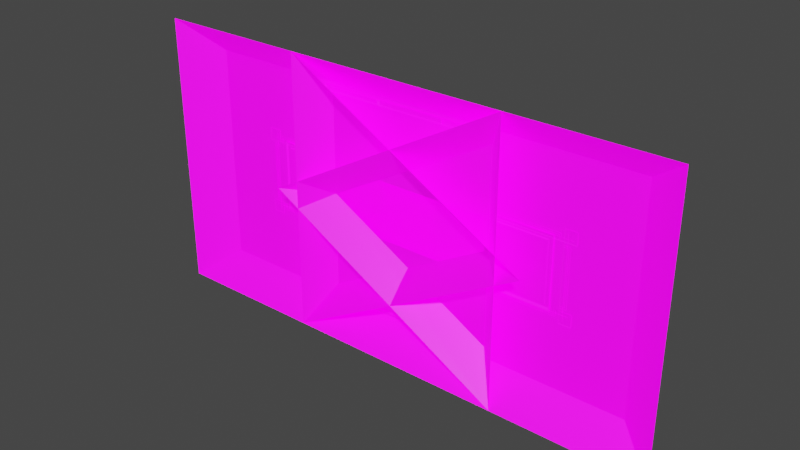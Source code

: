 # Source: menu-plates.blend  (saved by Blender 3.3.6; exported with 4.5.12 LTS)
import bpy
from mathutils import Matrix  # noqa: F401  (used for matrix-valued properties, if any)

bpy.ops.wm.read_factory_settings(use_empty=True)
scene = bpy.context.scene
scene.name = 'Scene'

# ---- collections
col_collection = bpy.data.collections.new('Collection'); scene.collection.children.link(col_collection)

# ---- images (referenced by path relative to the original .blend; pixels are not part of the script)
import os
ASSET_DIR = os.environ.get("B2B_ASSET_DIR", "")  # directory of the original .blend (textures are referenced by path, not embedded)
HERE = os.path.dirname(os.path.abspath(__file__))  # packed textures are extracted next to this script under _unpacked/

def load_image(name, relpath, width, height, colorspace="sRGB"):
    """Load a texture the original file referenced (path relative to the .blend, or extracted next to this script)."""
    p = next((c for c in (os.path.join(HERE, relpath), os.path.join(ASSET_DIR, relpath)) if relpath and os.path.exists(c)), "")
    if p:
        img = bpy.data.images.load(p, check_existing=True)
        img.name = name
    else:  # same state as the original file: an image datablock whose file is absent (Cycles renders it pink)
        img = bpy.data.images.new(name, width, height)
        img.source = "FILE"
        img.filepath = "//" + (relpath or name)
    img.colorspace_settings.name = colorspace
    return img
img_palette_color_png = load_image('palette_color.png', 'palette_color.png', 1024, 1024, 'sRGB')
img_palette_emission_png = load_image('palette_emission.png', 'palette_emission.png', 1024, 1024, 'sRGB')
img_palette_color_png_003 = load_image('palette_color.png.003', 'palette_color.png', 1024, 1024, 'sRGB')
img_palette_emission_png_003 = load_image('palette_emission.png.003', 'palette_emission.png', 1024, 1024, 'sRGB')
img_palette_color_png_004 = load_image('palette_color.png.004', 'palette_color.png', 1024, 1024, 'sRGB')
img_palette_emission_png_004 = load_image('palette_emission.png.004', 'palette_emission.png', 1024, 1024, 'sRGB')
img_palette_color_png_005 = load_image('palette_color.png.005', 'palette_color.png', 1024, 1024, 'sRGB')
img_palette_emission_png_005 = load_image('palette_emission.png.005', 'palette_emission.png', 1024, 1024, 'sRGB')
img_palette_color_png_006 = load_image('palette_color.png.006', 'palette_color.png', 1024, 1024, 'sRGB')
img_palette_emission_png_006 = load_image('palette_emission.png.006', 'palette_emission.png', 1024, 1024, 'sRGB')
img_palette_color_png_007 = load_image('palette_color.png.007', 'palette_color.png', 1024, 1024, 'sRGB')
img_palette_emission_png_007 = load_image('palette_emission.png.007', 'palette_emission.png', 1024, 1024, 'sRGB')

# ---- materials (node trees are filled in below, after node groups)
mat_material_005 = bpy.data.materials.new('Material.005')
mat_material_005.alpha_threshold = 0.0
mat_material_005.use_transparent_shadow = False
mat_material_005.roughness = 0.5
mat_material_005.line_color = (0.0, 0.0, 0.0, 1.0)
mat_material_003 = bpy.data.materials.new('Material.003')
mat_material_003.use_transparent_shadow = False
mat_material_004 = bpy.data.materials.new('Material.004')
mat_material_004.use_transparent_shadow = False
mat_material_007 = bpy.data.materials.new('Material.007')
mat_material_007.use_transparent_shadow = False
mat_material_006 = bpy.data.materials.new('Material.006')
mat_material_006.use_transparent_shadow = False
mat_material = bpy.data.materials.new('Material')
mat_material.use_transparent_shadow = False
mat_material_001 = bpy.data.materials.new('Material.001')
mat_material_001.use_transparent_shadow = False

# ---- material node trees
mat_material_005.use_nodes = True; mat_material_005.node_tree.nodes.clear()
_N = mat_material_005.node_tree.nodes; _L = mat_material_005.node_tree.links
n0 = _N.new('ShaderNodeOutputMaterial'); n0.name = 'Material Output'; n0.location = (300, 300)
n1 = _N.new('ShaderNodeBsdfPrincipled'); n1.name = 'Principled BSDF'; n1.location = (10, 300)
n1.distribution = 'GGX'
n1.subsurface_method = 'RANDOM_WALK_SKIN'
n1.inputs[3].default_value = 1.45
n1.inputs[28].default_value = 1.0
n2 = _N.new('ShaderNodeTexImage'); n2.name = 'Image Texture'; n2.location = (-483, 235)
n2.image = img_palette_color_png
n2.interpolation = 'Closest'
n3 = _N.new('ShaderNodeTexImage'); n3.name = 'Image Texture.001'; n3.location = (-479, -95)
n3.image = img_palette_emission_png
n3.interpolation = 'Closest'
_L.new(n1.outputs[0], n0.inputs[0])
_L.new(n2.outputs[0], n1.inputs[0])
_L.new(n3.outputs[0], n1.inputs[27])
n0.is_active_output = True
mat_material_003.use_nodes = True; mat_material_003.node_tree.nodes.clear()
_N = mat_material_003.node_tree.nodes; _L = mat_material_003.node_tree.links
n0 = _N.new('ShaderNodeBsdfPrincipled'); n0.name = 'Principled BSDF'; n0.location = (10, 300)
n0.distribution = 'GGX'
n0.subsurface_method = 'RANDOM_WALK_SKIN'
n0.inputs[3].default_value = 1.45
n0.inputs[28].default_value = 1.0
n1 = _N.new('ShaderNodeOutputMaterial'); n1.name = 'Material Output'; n1.location = (300, 300)
n2 = _N.new('ShaderNodeTexImage'); n2.name = 'Image Texture'; n2.location = (-400, 115)
n2.image = img_palette_color_png
n2.interpolation = 'Closest'
n3 = _N.new('ShaderNodeTexImage'); n3.name = 'Image Texture.001'; n3.location = (-401, -210)
n3.image = img_palette_emission_png
n3.interpolation = 'Closest'
_L.new(n0.outputs[0], n1.inputs[0])
_L.new(n3.outputs[0], n0.inputs[27])
_L.new(n2.outputs[0], n0.inputs[0])
n1.is_active_output = True
mat_material_004.use_nodes = True; mat_material_004.node_tree.nodes.clear()
_N = mat_material_004.node_tree.nodes; _L = mat_material_004.node_tree.links
n0 = _N.new('ShaderNodeBsdfPrincipled'); n0.name = 'Principled BSDF'; n0.location = (10, 300)
n0.distribution = 'GGX'
n0.subsurface_method = 'RANDOM_WALK_SKIN'
n0.inputs[3].default_value = 1.45
n0.inputs[28].default_value = 1.0
n1 = _N.new('ShaderNodeOutputMaterial'); n1.name = 'Material Output'; n1.location = (300, 300)
n2 = _N.new('ShaderNodeTexImage'); n2.name = 'Image Texture'; n2.location = (-400, 115)
n2.image = img_palette_color_png_003
n2.interpolation = 'Closest'
n3 = _N.new('ShaderNodeTexImage'); n3.name = 'Image Texture.001'; n3.location = (-401, -210)
n3.image = img_palette_emission_png_003
n3.interpolation = 'Closest'
_L.new(n0.outputs[0], n1.inputs[0])
_L.new(n3.outputs[0], n0.inputs[27])
_L.new(n2.outputs[0], n0.inputs[0])
n1.is_active_output = True
mat_material_007.use_nodes = True; mat_material_007.node_tree.nodes.clear()
_N = mat_material_007.node_tree.nodes; _L = mat_material_007.node_tree.links
n0 = _N.new('ShaderNodeBsdfPrincipled'); n0.name = 'Principled BSDF'; n0.location = (10, 300)
n0.distribution = 'GGX'
n0.subsurface_method = 'RANDOM_WALK_SKIN'
n0.inputs[3].default_value = 1.45
n0.inputs[28].default_value = 1.0
n1 = _N.new('ShaderNodeOutputMaterial'); n1.name = 'Material Output'; n1.location = (300, 300)
n2 = _N.new('ShaderNodeTexImage'); n2.name = 'Image Texture'; n2.location = (-400, 115)
n2.image = img_palette_color_png_004
n2.interpolation = 'Closest'
n3 = _N.new('ShaderNodeTexImage'); n3.name = 'Image Texture.001'; n3.location = (-401, -210)
n3.image = img_palette_emission_png_004
n3.interpolation = 'Closest'
_L.new(n0.outputs[0], n1.inputs[0])
_L.new(n3.outputs[0], n0.inputs[27])
_L.new(n2.outputs[0], n0.inputs[0])
n1.is_active_output = True
mat_material_006.use_nodes = True; mat_material_006.node_tree.nodes.clear()
_N = mat_material_006.node_tree.nodes; _L = mat_material_006.node_tree.links
n0 = _N.new('ShaderNodeBsdfPrincipled'); n0.name = 'Principled BSDF'; n0.location = (10, 300)
n0.distribution = 'GGX'
n0.subsurface_method = 'RANDOM_WALK_SKIN'
n0.inputs[3].default_value = 1.45
n0.inputs[28].default_value = 1.0
n1 = _N.new('ShaderNodeOutputMaterial'); n1.name = 'Material Output'; n1.location = (300, 300)
n2 = _N.new('ShaderNodeTexImage'); n2.name = 'Image Texture'; n2.location = (-400, 115)
n2.image = img_palette_color_png_005
n2.interpolation = 'Closest'
n3 = _N.new('ShaderNodeTexImage'); n3.name = 'Image Texture.001'; n3.location = (-401, -210)
n3.image = img_palette_emission_png_005
n3.interpolation = 'Closest'
_L.new(n0.outputs[0], n1.inputs[0])
_L.new(n3.outputs[0], n0.inputs[27])
_L.new(n2.outputs[0], n0.inputs[0])
n1.is_active_output = True
mat_material.use_nodes = True; mat_material.node_tree.nodes.clear()
_N = mat_material.node_tree.nodes; _L = mat_material.node_tree.links
n0 = _N.new('ShaderNodeBsdfPrincipled'); n0.name = 'Principled BSDF'; n0.location = (10, 300)
n0.distribution = 'GGX'
n0.subsurface_method = 'RANDOM_WALK_SKIN'
n0.inputs[3].default_value = 1.45
n0.inputs[28].default_value = 1.0
n1 = _N.new('ShaderNodeOutputMaterial'); n1.name = 'Material Output'; n1.location = (300, 300)
n2 = _N.new('ShaderNodeTexImage'); n2.name = 'Image Texture'; n2.location = (-400, 115)
n2.image = img_palette_color_png_006
n2.interpolation = 'Closest'
n3 = _N.new('ShaderNodeTexImage'); n3.name = 'Image Texture.001'; n3.location = (-401, -210)
n3.image = img_palette_emission_png_006
n3.interpolation = 'Closest'
_L.new(n0.outputs[0], n1.inputs[0])
_L.new(n3.outputs[0], n0.inputs[27])
_L.new(n2.outputs[0], n0.inputs[0])
n1.is_active_output = True
mat_material_001.use_nodes = True; mat_material_001.node_tree.nodes.clear()
_N = mat_material_001.node_tree.nodes; _L = mat_material_001.node_tree.links
n0 = _N.new('ShaderNodeBsdfPrincipled'); n0.name = 'Principled BSDF'; n0.location = (10, 300)
n0.distribution = 'GGX'
n0.subsurface_method = 'RANDOM_WALK_SKIN'
n0.inputs[3].default_value = 1.45
n0.inputs[28].default_value = 1.0
n1 = _N.new('ShaderNodeOutputMaterial'); n1.name = 'Material Output'; n1.location = (300, 300)
n2 = _N.new('ShaderNodeTexImage'); n2.name = 'Image Texture'; n2.location = (-400, 115)
n2.image = img_palette_color_png_007
n2.interpolation = 'Closest'
n3 = _N.new('ShaderNodeTexImage'); n3.name = 'Image Texture.001'; n3.location = (-401, -210)
n3.image = img_palette_emission_png_007
n3.interpolation = 'Closest'
_L.new(n0.outputs[0], n1.inputs[0])
_L.new(n3.outputs[0], n0.inputs[27])
_L.new(n2.outputs[0], n0.inputs[0])
n1.is_active_output = True

# ---- world
world_world = bpy.data.worlds.new('World'); scene.world = world_world
world_world.use_nodes = True; world_world.node_tree.nodes.clear()
_N = world_world.node_tree.nodes; _L = world_world.node_tree.links
n0 = _N.new('ShaderNodeOutputWorld'); n0.name = 'World Output'; n0.location = (300, 300)
n1 = _N.new('ShaderNodeBackground'); n1.name = 'Background'; n1.location = (10, 300)
n1.inputs[0].default_value = (0.05088, 0.05088, 0.05088, 1.0)
_L.new(n1.outputs[0], n0.inputs[0])
n0.is_active_output = True
world_world.color = (0.05088, 0.05088, 0.05088)
world_world.use_sun_shadow = False
world_world.sun_shadow_jitter_overblur = 0.0

# ---- meshes
me_cube = bpy.data.meshes.new('Cube')
me_cube.from_pydata([(-1.8, 0.01487, -0.36), (-1.94, 0.01487, -0.36), (-1.84, 0.01487, -0.46), (-1.84, 0.01487, -0.36), (-1.9, 0.01487, -0.46), (-1.9, 0.01487, -0.4), (-1.84, 0.01487, -0.4), (-1.8, 0.01487, -0.4), (-1.94, 0.01487, -0.5), (-1.8, 0.01487, -0.5), (-1.8, 0.01487, 0.36), (-1.8, 0.01487, 0.5), (1.876, 0.01487, 0.33), (-1.9, 0.01487, 0.46), (-1.84, 0.01487, 0.46), (-1.84, 0.01487, 0.4), (-1.84, 0.01487, 0.36), (-1.94, 0.01487, 0.5), (-1.94, 0.01487, 0.36), (1.766, 0.01487, 0.33), (1.94, 0.01487, 0.36), (1.84, 0.01487, 0.46), (1.84, 0.01487, 0.36), (1.9, 0.01487, 0.46), (1.9, 0.01487, 0.4), (1.84, 0.01487, 0.4), (1.8, 0.01487, 0.4), (1.94, 0.01487, 0.5), (1.8, 0.01487, 0.5), (1.8, 0.01487, -0.36), (1.8, 0.01487, -0.5), (1.9, 0.01487, -0.4), (1.766, 0.01487, 0.44), (1.9, 0.01487, -0.46), (1.84, 0.01487, -0.46), (1.84, 0.01487, -0.4), (1.84, 0.01487, -0.36), (1.94, 0.01487, -0.5), (1.94, 0.01487, -0.36), (-1.9, 0.01487, 0.4), (1.8, 0.01487, 0.36), (1.8, 0.01487, -0.4), (1.746, 0.01487, 0.31), (1.856, 0.01487, 0.31), (1.766, 0.01487, -0.33), (1.876, 0.01487, -0.33), (-1.774, 0.01487, -0.33), (1.746, 0.01487, -0.31), (1.856, 0.01487, -0.31), (1.746, 0.01487, -0.42), (-1.884, 0.01487, -0.33), (-1.774, 0.01487, -0.44), (-1.774, 0.01487, 0.44), (1.766, 0.01487, -0.44), (-1.754, 0.01487, -0.31), (-1.864, 0.01487, -0.31), (-1.774, 0.01487, 0.33), (-1.884, 0.01487, 0.33), (-1.754, 0.01487, 0.31), (-1.864, 0.01487, 0.31), (-1.754, 0.01487, 0.42), (-1.754, 0.01487, -0.42), (1.746, 0.01487, 0.42), (1.876, 0.02466, 0.33), (1.766, 0.02466, 0.33), (1.766, 0.02466, 0.44), (1.746, 0.02466, 0.31), (1.856, 0.02466, 0.31), (1.766, 0.02466, -0.33), (1.876, 0.02466, -0.33), (-1.774, 0.02466, -0.33), (1.746, 0.02466, -0.31), (1.856, 0.02466, -0.31), (1.746, 0.02466, -0.42), (-1.884, 0.02466, -0.33), (-1.774, 0.02466, -0.44), (-1.774, 0.02466, 0.44), (1.766, 0.02466, -0.44), (-1.754, 0.02466, -0.31), (-1.864, 0.02466, -0.31), (-1.774, 0.02466, 0.33), (-1.884, 0.02466, 0.33), (-1.754, 0.02466, 0.31), (-1.864, 0.02466, 0.31), (-1.754, 0.02466, 0.42), (-1.754, 0.02466, -0.42), (1.746, 0.02466, 0.42), (-1.94, 0.01487, -0.36), (-1.84, 0.03487, -0.46), (-1.9, 0.03487, -0.46), (-1.9, 0.03487, -0.4), (-1.94, 0.01487, -0.5), (-1.8, 0.01487, -0.5), (-1.8, 0.01487, 0.5), (-1.9, 0.03487, 0.46), (-1.84, 0.03487, 0.46), (-1.94, 0.01487, 0.5), (-1.94, 0.01487, 0.36), (1.94, 0.01487, 0.36), (1.84, 0.03487, 0.46), (1.9, 0.03487, 0.46), (1.9, 0.03487, 0.4), (1.94, 0.01487, 0.5), (1.8, 0.01487, 0.5), (1.8, 0.01487, -0.5), (1.9, 0.03487, -0.4), (1.9, 0.03487, -0.46), (1.84, 0.03487, -0.46), (1.94, 0.01487, -0.5), (1.94, 0.01487, -0.36), (-1.9, 0.03487, 0.4), (1.84, 0.03487, -0.4), (1.9, 0.01487, 0.4), (1.84, 0.03487, 0.4), (-1.9, 0.03487, 0.4), (-1.84, 0.03487, 0.4), (-1.84, 0.03487, -0.4)], [(5, 4), (4, 2), (0, 7), (7, 9), (0, 1), (2, 6), (6, 3), (14, 13), (10, 16), (16, 18), (10, 11), (13, 39), (6, 5), (7, 6), (15, 14), (16, 15), (3, 16), (24, 23), (23, 21), (26, 28), (21, 25), (25, 22), (34, 33), (33, 31), (29, 36), (36, 38), (29, 30), (31, 35), (25, 24), (26, 25), (35, 34), (36, 35), (22, 36), (26, 39), (7, 41), (40, 26), (40, 20), (35, 41), (52, 60), (56, 58), (55, 50), (54, 46), (51, 61), (53, 49), (47, 44), (48, 45), (12, 43), (42, 19), (32, 62), (59, 57), (39, 15), (4, 89), (13, 94), (23, 100), (33, 106), (20, 24), (18, 39), (17, 13), (14, 11), (9, 2), (8, 4), (5, 1), (38, 31), (37, 33), (34, 30), (28, 21), (27, 23), (24, 112), (110, 114)], [(18, 20, 98, 97), (21, 34, 107, 99), (37, 30, 104, 108), (14, 95, 88, 2), (11, 17, 96, 93), (30, 28, 103, 104), (31, 5, 90, 105), (8, 1, 87, 91), (9, 11, 93, 92), (27, 20, 98, 102), (10, 40, 29, 0), (84, 82, 80, 76), (79, 78, 70, 74), (75, 70, 78, 85), (77, 75, 85, 73), (73, 71, 68, 77), (71, 72, 69, 68), (63, 69, 72, 67), (67, 66, 64, 63), (65, 64, 66, 86), (86, 84, 76, 65), (82, 83, 81, 80), (74, 81, 83, 79), (44, 53, 77, 68), (56, 80, 81, 57), (48, 43, 67, 72), (54, 61, 85, 78), (57, 81, 74, 50), (59, 83, 82, 58), (43, 42, 66, 67), (55, 79, 83, 59), (46, 50, 74, 70), (19, 12, 63, 64), (61, 49, 73, 85), (51, 46, 70, 75), (32, 19, 64, 65), (60, 84, 86, 62), (49, 47, 71, 73), (58, 82, 84, 60), (45, 44, 68, 69), (42, 62, 86, 66), (53, 51, 75, 77), (55, 54, 78, 79), (32, 65, 76, 52), (52, 76, 80, 56), (47, 48, 72, 71), (12, 45, 69, 63), (103, 102, 100, 99), (107, 106, 108, 104), (109, 108, 106, 105), (104, 103, 99, 107), (92, 88, 95, 93), (95, 94, 96, 93), (97, 96, 94, 110), (97, 110, 101, 98), (101, 100, 102, 98), (87, 109, 105, 90), (90, 89, 91, 87), (92, 91, 89, 88), (9, 8, 91, 92), (38, 37, 108, 109), (24, 101, 110, 39), (17, 18, 97, 96), (28, 27, 102, 103), (1, 38, 109, 87), (111, 105, 106, 107), (113, 99, 100, 101), (95, 115, 114, 94), (116, 88, 89, 90)])
_uv = me_cube.uv_layers.new(name='UVMap')
_uv.uv.foreach_set('vector', [0.6061, 0.6697, 0.6061, 0.6697, 0.6061, 0.6697, 0.6061, 0.6697, 0.6061, 0.6697, 0.6061, 0.6697, 0.6061, 0.6697, 0.6061, 0.6697, 0.6061, 0.6697, 0.6061, 0.6697, 0.6061, 0.6697, 0.6061, 0.6697, 0.6061, 0.6697, 0.6061, 0.6697, 0.6061, 0.6697, 0.6061, 0.6697, 0.6061, 0.6697, 0.6061, 0.6697, 0.6061, 0.6697, 0.6061, 0.6697, 0.6061, 0.6697, 0.6061, 0.6697, 0.6061, 0.6697, 0.6061, 0.6697, 0.6061, 0.6697, 0.6061, 0.6697, 0.6061, 0.6697, 0.6061, 0.6697, 0.6061, 0.6697, 0.6061, 0.6697, 0.6061, 0.6697, 0.6061, 0.6697, 0.6061, 0.6697, 0.6061, 0.6697, 0.6061, 0.6697, 0.6061, 0.6697, 0.6061, 0.6697, 0.6061, 0.6697, 0.6061, 0.6697, 0.6061, 0.6697, 0.7689, 0.6945, 0.7689, 0.6945, 0.7689, 0.6945, 0.7689, 0.6945, 0.4, 0.8526, 0.4, 0.8526, 0.4, 0.8526, 0.4, 0.8526, 0.4, 0.8526, 0.4, 0.8526, 0.4, 0.8526, 0.4, 0.8526, 0.4, 0.8526, 0.4, 0.8526, 0.4, 0.8526, 0.4, 0.8526, 0.4, 0.8526, 0.4, 0.8526, 0.4, 0.8526, 0.4, 0.8526, 0.4, 0.8526, 0.4, 0.8526, 0.4, 0.8526, 0.4, 0.8526, 0.4, 0.8526, 0.4, 0.8526, 0.4, 0.8526, 0.4, 0.8526, 0.4, 0.8526, 0.4, 0.8526, 0.4, 0.8526, 0.4, 0.8526, 0.4, 0.8526, 0.4, 0.8526, 0.4, 0.8526, 0.4, 0.8526, 0.4, 0.8526, 0.4, 0.8526, 0.4, 0.8526, 0.4, 0.8526, 0.4, 0.8526, 0.4, 0.8526, 0.4, 0.8526, 0.4, 0.8526, 0.4, 0.8526, 0.4, 0.8526, 0.4, 0.8526, 0.4, 0.8526, 0.4, 0.8526, 0.4, 0.8526, 0.4, 0.8526, 0.4, 0.8526, 0.4, 0.8526, 0.4, 0.8526, 0.4, 0.8526, 0.4, 0.8526, 0.4, 0.8526, 0.4, 0.8526, 0.4, 0.8526, 0.4, 0.8526, 0.4, 0.8526, 0.4, 0.8526, 0.4, 0.8526, 0.4, 0.8526, 0.4, 0.8526, 0.4, 0.8526, 0.4, 0.8526, 0.4, 0.8526, 0.4, 0.8526, 0.4, 0.8526, 0.4, 0.8526, 0.4, 0.8526, 0.4, 0.8526, 0.4, 0.8526, 0.4, 0.8526, 0.4, 0.8526, 0.4, 0.8526, 0.4, 0.8526, 0.4, 0.8526, 0.4, 0.8526, 0.4, 0.8526, 0.4, 0.8526, 0.4, 0.8526, 0.4, 0.8526, 0.4, 0.8526, 0.4, 0.8526, 0.4, 0.8526, 0.4, 0.8526, 0.4, 0.8526, 0.4, 0.8526, 0.4, 0.8526, 0.4, 0.8526, 0.4, 0.8526, 0.4, 0.8526, 0.4, 0.8526, 0.4, 0.8526, 0.4, 0.8526, 0.4, 0.8526, 0.4, 0.8526, 0.4, 0.8526, 0.4, 0.8526, 0.4, 0.8526, 0.4, 0.8526, 0.4, 0.8526, 0.4, 0.8526, 0.4, 0.8526, 0.4, 0.8526, 0.4, 0.8526, 0.4, 0.8526, 0.4, 0.8526, 0.4, 0.8526, 0.4, 0.8526, 0.4, 0.8526, 0.4, 0.8526, 0.4, 0.8526, 0.4, 0.8526, 0.4, 0.8526, 0.4, 0.8526, 0.4, 0.8526, 0.4, 0.8526, 0.4, 0.8526, 0.4, 0.8526, 0.4, 0.8526, 0.4, 0.8526, 0.4, 0.8526, 0.4, 0.8526, 0.4, 0.8526, 0.4, 0.8526, 0.4, 0.8526, 0.4, 0.8526, 0.4, 0.8526, 0.4, 0.8526, 0.4, 0.8526, 0.4, 0.8526, 0.4, 0.8526, 0.4, 0.8526, 0.4, 0.8526, 0.4, 0.8526, 0.4, 0.8526, 0.4, 0.8526, 0.4, 0.8526, 0.4, 0.8526, 0.4, 0.8526, 0.4, 0.8526, 0.4, 0.8526, 0.4, 0.8526, 0.4, 0.8526, 0.4, 0.8526, 0.6061, 0.6697, 0.6061, 0.6697, 0.6061, 0.6697, 0.6061, 0.6697, 0.6061, 0.6697, 0.6061, 0.6697, 0.6061, 0.6697, 0.6061, 0.6697, 0.6061, 0.6697, 0.6061, 0.6697, 0.6061, 0.6697, 0.6061, 0.6697, 0.6061, 0.6697, 0.6061, 0.6697, 0.6061, 0.6697, 0.6061, 0.6697, 0.6061, 0.6697, 0.6061, 0.6697, 0.6061, 0.6697, 0.6061, 0.6697, 0.6061, 0.6697, 0.6061, 0.6697, 0.6061, 0.6697, 0.6061, 0.6697, 0.6061, 0.6697, 0.6061, 0.6697, 0.6061, 0.6697, 0.6061, 0.6697, 0.6061, 0.6697, 0.6061, 0.6697, 0.6061, 0.6697, 0.6061, 0.6697, 0.6061, 0.6697, 0.6061, 0.6697, 0.6061, 0.6697, 0.6061, 0.6697, 0.6061, 0.6697, 0.6061, 0.6697, 0.6061, 0.6697, 0.6061, 0.6697, 0.6061, 0.6697, 0.6061, 0.6697, 0.6061, 0.6697, 0.6061, 0.6697, 0.6061, 0.6697, 0.6061, 0.6697, 0.6061, 0.6697, 0.6061, 0.6697, 0.6061, 0.6697, 0.6061, 0.6697, 0.6061, 0.6697, 0.6061, 0.6697, 0.6061, 0.6697, 0.6061, 0.6697, 0.6061, 0.6697, 0.6061, 0.6697, 0.6061, 0.6697, 0.6061, 0.6697, 0.6061, 0.6697, 0.6061, 0.6697, 0.6061, 0.6697, 0.6061, 0.6697, 0.6061, 0.6697, 0.6061, 0.6697, 0.6061, 0.6697, 0.6061, 0.6697, 0.6061, 0.6697, 0.6061, 0.6697, 0.6061, 0.6697, 0.6061, 0.6697, 0.6061, 0.6697, 0.6061, 0.6697, 0.01938, 0.1488, 0.01938, 0.1488, 0.01938, 0.1488, 0.01938, 0.1488, 0.01938, 0.1488, 0.01938, 0.1488, 0.01938, 0.1488, 0.01938, 0.1488, 0.01938, 0.1488, 0.01938, 0.1488, 0.01938, 0.1488, 0.01938, 0.1488, 0.01938, 0.1488, 0.01938, 0.1488, 0.01938, 0.1488, 0.01938, 0.1488])
me_cube.materials.append(mat_material_005)
me_cube.use_mirror_vertex_groups = False
me_cube.update()
me_plane = bpy.data.meshes.new('Plane')
me_plane.from_pydata([(-1.038, -1.133, 0.0001804), (0.9823, -1.133, 4.657e-09), (-1.038, 1.132, 0.0001804), (0.9823, 1.133, -4.657e-09), (-1.055, 1.151, -0.03567), (0.9993, -1.151, -0.03585), (0.9993, 1.151, -0.03585), (-1.055, -1.152, -0.03567), (-1.1, 1.2, -5.245e-08), (-1.1, -1.201, -4.314e-08), (1.044, -1.201, -0.0001804), (1.044, 1.201, -0.0001805)], [], [(0, 2, 3, 1), (3, 2, 4, 6), (0, 1, 5, 7), (1, 3, 6, 5), (2, 0, 7, 4), (5, 6, 11, 10), (4, 7, 9, 8), (6, 4, 8, 11), (7, 5, 10, 9)])
_uv = me_plane.uv_layers.new(name='UVMap')
_uv.uv.foreach_set('vector', [0.7635, 0.7015, 0.7635, 0.7015, 0.7635, 0.7015, 0.7635, 0.7015, 0.05044, 0.5806, 0.05044, 0.5806, 0.05044, 0.5806, 0.05044, 0.5806, 0.05044, 0.5806, 0.05044, 0.5806, 0.05044, 0.5806, 0.05044, 0.5806, 0.05044, 0.5806, 0.05044, 0.5806, 0.05044, 0.5806, 0.05044, 0.5806, 0.05044, 0.5806, 0.05044, 0.5806, 0.05044, 0.5806, 0.05044, 0.5806, 0.3915, 0.8627, 0.3915, 0.8627, 0.3915, 0.8627, 0.3915, 0.8627, 0.3915, 0.8627, 0.3915, 0.8627, 0.3915, 0.8627, 0.3915, 0.8627, 0.3915, 0.8627, 0.3915, 0.8627, 0.3915, 0.8627, 0.3915, 0.8627, 0.3915, 0.8627, 0.3915, 0.8627, 0.3915, 0.8627, 0.3915, 0.8627])
me_plane.materials.append(mat_material_003)
me_plane.update()
me_plane_001 = bpy.data.meshes.new('Plane.001')
me_plane_001.from_pydata([(-1.638, -0.3322, 0.0001805), (1.638, -0.3322, 0.0001805), (-1.638, 0.3322, 0.0001804), (1.638, 0.3322, 0.0001804), (-1.663, 0.3526, -0.03567), (1.663, -0.3526, -0.03567), (1.663, 0.3526, -0.03567), (-1.663, -0.3526, -0.03567), (-1.7, 0.4, -1.748e-08), (-1.7, -0.4, 1.769e-08), (1.7, -0.4, 1.769e-08), (1.7, 0.4, -1.748e-08)], [], [(0, 2, 3, 1), (3, 2, 4, 6), (0, 1, 5, 7), (1, 3, 6, 5), (2, 0, 7, 4), (5, 6, 11, 10), (4, 7, 9, 8), (6, 4, 8, 11), (7, 5, 10, 9)])
_uv = me_plane_001.uv_layers.new(name='UVMap')
_uv.uv.foreach_set('vector', [0.7635, 0.7015, 0.7635, 0.7015, 0.7635, 0.7015, 0.7635, 0.7015, 0.07525, 0.345, 0.07525, 0.345, 0.07525, 0.345, 0.07525, 0.345, 0.07525, 0.345, 0.07525, 0.345, 0.07525, 0.345, 0.07525, 0.345, 0.07525, 0.345, 0.07525, 0.345, 0.07525, 0.345, 0.07525, 0.345, 0.07525, 0.345, 0.07525, 0.345, 0.07525, 0.345, 0.07525, 0.345, 0.3915, 0.8937, 0.3915, 0.8937, 0.3915, 0.8937, 0.3915, 0.8937, 0.3915, 0.8937, 0.3915, 0.8937, 0.3915, 0.8937, 0.3915, 0.8937, 0.3915, 0.8937, 0.3915, 0.8937, 0.3915, 0.8937, 0.3915, 0.8937, 0.3915, 0.8937, 0.3915, 0.8937, 0.3915, 0.8937, 0.3915, 0.8937])
me_plane_001.materials.append(mat_material_003)
me_plane_001.update()
me_plane_002 = bpy.data.meshes.new('Plane.002')
me_plane_002.from_pydata([(-0.3382, -1.133, 0.0001804), (0.3382, -1.133, 0.0001804), (-0.3382, 1.132, 0.0001804), (0.3382, 1.132, 0.0001804), (-0.3551, 1.151, -0.03567), (0.3551, -1.152, -0.03567), (0.3551, 1.151, -0.03567), (-0.3551, -1.152, -0.03567), (-0.4, 1.2, -5.245e-08), (-0.4, -1.201, -4.314e-08), (0.4, -1.201, -4.313e-08), (0.4, 1.2, -5.245e-08)], [], [(0, 2, 3, 1), (3, 2, 4, 6), (0, 1, 5, 7), (1, 3, 6, 5), (2, 0, 7, 4), (5, 6, 11, 10), (4, 7, 9, 8), (6, 4, 8, 11), (7, 5, 10, 9)])
_uv = me_plane_002.uv_layers.new(name='UVMap')
_uv.uv.foreach_set('vector', [0.7635, 0.7015, 0.7635, 0.7015, 0.7635, 0.7015, 0.7635, 0.7015, 0.05044, 0.1435, 0.05044, 0.1435, 0.05044, 0.1435, 0.05044, 0.1435, 0.05044, 0.1435, 0.05044, 0.1435, 0.05044, 0.1435, 0.05044, 0.1435, 0.05044, 0.1435, 0.05044, 0.1435, 0.05044, 0.1435, 0.05044, 0.1435, 0.05044, 0.1435, 0.05044, 0.1435, 0.05044, 0.1435, 0.05044, 0.1435, 0.3915, 0.8627, 0.3915, 0.8627, 0.3915, 0.8627, 0.3915, 0.8627, 0.3915, 0.8627, 0.3915, 0.8627, 0.3915, 0.8627, 0.3915, 0.8627, 0.3915, 0.8627, 0.3915, 0.8627, 0.3915, 0.8627, 0.3915, 0.8627, 0.3915, 0.8627, 0.3915, 0.8627, 0.3915, 0.8627, 0.3915, 0.8627])
me_plane_002.materials.append(mat_material_004)
me_plane_002.update()
me_plane_004 = bpy.data.meshes.new('Plane.004')
me_plane_004.from_pydata([(-0.9492, -0.0005994, -0.01775), (0.9672, -1.065, -0.01792), (0.9672, 1.065, -0.01792), (-1.549, -0.0007427, 0.2919), (1.269, -1.578, 0.2917), (1.269, 1.578, 0.2917)], [], [(0, 2, 1), (1, 2, 5, 4), (2, 0, 3, 5), (0, 1, 4, 3)])
_uv = me_plane_004.uv_layers.new(name='UVMap')
_uv.uv.foreach_set('vector', [0.05044, 0.1063, 0.05044, 0.1063, 0.05044, 0.1063, 0.3915, 0.8627, 0.3915, 0.8627, 0.3915, 0.8627, 0.3915, 0.8627, 0.3915, 0.8627, 0.3915, 0.8627, 0.3915, 0.8627, 0.3915, 0.8627, 0.3915, 0.8627, 0.3915, 0.8627, 0.3915, 0.8627, 0.3915, 0.8627])
me_plane_004.materials.append(mat_material_007)
me_plane_004.update()
me_plane_005 = bpy.data.meshes.new('Plane.005')
me_plane_005.from_pydata([(2.58, -1.235, -0.01792), (-2.58, 1.235, -0.01792), (-2.58, -1.235, -0.01792), (2.58, 1.235, -0.01792), (-3.02, 1.578, 0.2917), (-3.02, -1.578, 0.2917), (3.02, 1.578, 0.2917), (3.02, -1.578, 0.2917)], [], [(6, 3, 1, 4), (1, 2, 5, 4), (3, 0, 7, 6), (7, 0, 2, 5), (1, 3, 0, 2)])
_uv = me_plane_005.uv_layers.new(name='UVMap')
_uv.uv.foreach_set('vector', [0.3915, 0.8627, 0.3915, 0.8627, 0.3915, 0.8627, 0.3915, 0.8627, 0.3915, 0.8627, 0.3915, 0.8627, 0.3915, 0.8627, 0.3915, 0.8627, 0.3915, 0.8627, 0.3915, 0.8627, 0.3915, 0.8627, 0.3915, 0.8627, 0.3915, 0.8627, 0.3915, 0.8627, 0.3915, 0.8627, 0.3915, 0.8627, 0.7666, 0.7046, 0.7666, 0.7046, 0.7666, 0.7046, 0.7666, 0.7046])
me_plane_005.materials.append(mat_material_006)
me_plane_005.update()
me_plane_006 = bpy.data.meshes.new('Plane.006')
me_plane_006.from_pydata([(0.9492, 0.0005995, -0.01775), (-0.9672, 1.065, -0.01792), (-0.9672, -1.065, -0.01792), (1.549, 0.0007427, 0.2919), (-1.269, 1.578, 0.2917), (-1.269, -1.578, 0.2917)], [], [(0, 2, 1), (1, 2, 5, 4), (2, 0, 3, 5), (0, 1, 4, 3)])
_uv = me_plane_006.uv_layers.new(name='UVMap')
_uv.uv.foreach_set('vector', [0.05044, 0.1094, 0.05044, 0.1094, 0.05044, 0.1094, 0.3915, 0.8286, 0.3915, 0.8286, 0.3915, 0.8286, 0.3915, 0.8286, 0.3915, 0.8286, 0.3915, 0.8286, 0.3915, 0.8286, 0.3915, 0.8286, 0.3915, 0.8286, 0.3915, 0.8286, 0.3915, 0.8286, 0.3915, 0.8286])
me_plane_006.materials.append(mat_material)
me_plane_006.update()
me_plane_003 = bpy.data.meshes.new('Plane.003')
me_plane_003.from_pydata([(-0.9382, -0.3322, 0.0001805), (0.9382, -0.3322, 0.0001805), (-0.9382, 0.3322, 0.0001804), (0.9382, 0.3322, 0.0001804), (-0.963, 0.3526, -0.03567), (0.963, -0.3526, -0.03567), (0.963, 0.3526, -0.03567), (-0.963, -0.3526, -0.03567), (-1.0, 0.4, -1.748e-08), (-1.0, -0.4, 1.769e-08), (1.0, -0.4, 1.769e-08), (1.0, 0.4, -1.748e-08)], [], [(0, 2, 3, 1), (3, 2, 4, 6), (0, 1, 5, 7), (1, 3, 6, 5), (2, 0, 7, 4), (5, 6, 11, 10), (4, 7, 9, 8), (6, 4, 8, 11), (7, 5, 10, 9)])
_uv = me_plane_003.uv_layers.new(name='UVMap')
_uv.uv.foreach_set('vector', [0.7635, 0.7015, 0.7635, 0.7015, 0.7635, 0.7015, 0.7635, 0.7015, 0.3884, 0.7728, 0.3884, 0.7728, 0.3884, 0.7728, 0.3884, 0.7728, 0.3884, 0.7728, 0.3884, 0.7728, 0.3884, 0.7728, 0.3884, 0.7728, 0.3884, 0.7728, 0.3884, 0.7728, 0.3884, 0.7728, 0.3884, 0.7728, 0.3884, 0.7728, 0.3884, 0.7728, 0.3884, 0.7728, 0.3884, 0.7728, 0.3915, 0.8937, 0.3915, 0.8937, 0.3915, 0.8937, 0.3915, 0.8937, 0.3915, 0.8937, 0.3915, 0.8937, 0.3915, 0.8937, 0.3915, 0.8937, 0.3915, 0.8937, 0.3915, 0.8937, 0.3915, 0.8937, 0.3915, 0.8937, 0.3915, 0.8937, 0.3915, 0.8937, 0.3915, 0.8937, 0.3915, 0.8937])
me_plane_003.materials.append(mat_material_001)
me_plane_003.update()

# ---- objects
ob_title_plate = bpy.data.objects.new('title-plate', me_cube)
ob_info__plate = bpy.data.objects.new('info- plate', me_plane)
ob_desc__plate = bpy.data.objects.new('desc- plate', me_plane_001)
ob_keyword__plate = bpy.data.objects.new('keyword- plate', me_plane_002)
ob_page_next_plate = bpy.data.objects.new('page-next-plate', me_plane_004)
ob_page_num_plate = bpy.data.objects.new('page-num-plate', me_plane_005)
ob_page_back_plate = bpy.data.objects.new('page-back-plate', me_plane_006)
ob_desc__plate_keyword = bpy.data.objects.new('desc- plate-keyword', me_plane_003)

# ---- transforms, parenting, visibility, modifiers, constraints
ob_title_plate.location = (0.0, 0.0, 0.0)
ob_title_plate.lock_rotations_4d = False
ob_title_plate.empty_display_type = 'ARROWS'
ob_title_plate.lineart.crease_threshold = 0.0
ob_info__plate.location = (0.0, 0.0, 0.0)
ob_info__plate.rotation_euler = (1.571, -0.0, 0.0)
ob_desc__plate.location = (0.0, 0.0, 0.0)
ob_desc__plate.rotation_euler = (1.571, -0.0, 0.0)
ob_keyword__plate.location = (0.0, 0.0, 0.0)
ob_keyword__plate.rotation_euler = (1.571, -0.0, 0.0)
ob_page_next_plate.location = (0.0, 0.0, 0.0)
ob_page_next_plate.rotation_euler = (1.571, -0.0, 0.0)
ob_page_num_plate.location = (0.0, 0.0, 0.0)
ob_page_num_plate.rotation_euler = (1.571, -0.0, 0.0)
ob_page_back_plate.location = (0.0, 0.0, 0.0)
ob_page_back_plate.rotation_euler = (1.571, -0.0, 0.0)
ob_desc__plate_keyword.location = (0.0, 0.0, 0.0)
ob_desc__plate_keyword.rotation_euler = (1.571, -0.0, 0.0)

# ---- collection membership
col_collection.objects.link(ob_title_plate)
col_collection.objects.link(ob_info__plate)
col_collection.objects.link(ob_desc__plate)
col_collection.objects.link(ob_keyword__plate)
col_collection.objects.link(ob_page_next_plate)
col_collection.objects.link(ob_page_num_plate)
col_collection.objects.link(ob_page_back_plate)
col_collection.objects.link(ob_desc__plate_keyword)

# ---- scene / render settings (as saved in the file)
scene.frame_start = 1; scene.frame_end = 250; scene.frame_set(1)
scene.render.engine = 'BLENDER_EEVEE_NEXT'
scene.cycles.sampling_pattern = 'TABULATED_SOBOL'
scene.cycles.use_light_tree = False
scene.view_settings.view_transform = 'Filmic'
bpy.context.view_layer.update()

# ---- added for rendering (the .blend has no active camera and no usable light): camera, sun
cam_auto = bpy.data.cameras.new('AutoCamera')
cam_auto.lens = 50.0
cam_auto.sensor_width = 36.0
cam_auto.clip_end = 1000.0
ob_auto_camera = bpy.data.objects.new('AutoCamera', cam_auto)
scene.collection.objects.link(ob_auto_camera)
ob_auto_camera.location = (6.31278, -7.70336, 5.05022)
ob_auto_camera.rotation_euler = (1.09748, -7.21219e-08, 0.694738)
scene.camera = ob_auto_camera
light_auto_sun = bpy.data.lights.new('AutoSun', 'SUN')
light_auto_sun.energy = 3.0
light_auto_sun.angle = 0.0523599
ob_auto_sun = bpy.data.objects.new('AutoSun', light_auto_sun)
scene.collection.objects.link(ob_auto_sun)
ob_auto_sun.rotation_euler = (0.872665, 0.174533, 0.523599)
bpy.context.view_layer.update()
